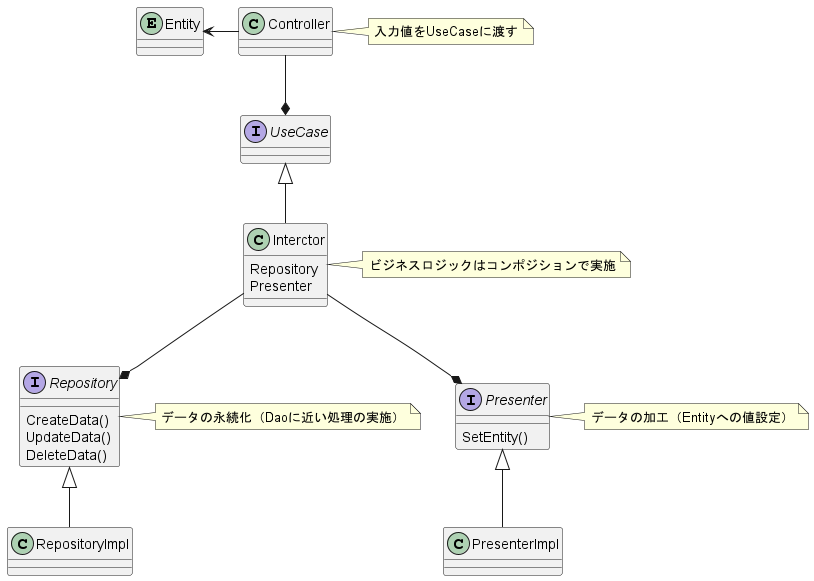

The diagram above was rendered by PlantUML. Its source (embedded in the PNG):
@startuml
entity Entity
class Controller
note right of Controller : 入力値をUseCaseに渡す

interface UseCase
class Interctor {
  Repository
  Presenter
}
note right of Interctor : ビジネスロジックはコンポジションで実施

interface Repository {
    CreateData()
    UpdateData()
    DeleteData()
}
note right of Repository : データの永続化（Daoに近い処理の実施）

class RepositoryImpl

interface Presenter {
    SetEntity()
}
note right of Presenter : データの加工（Entityへの値設定）

class PresenterImpl

Entity <- Controller
Controller --* UseCase
UseCase <|-- Interctor
Interctor --* Repository
Repository <|-- RepositoryImpl
Interctor --* Presenter
Presenter <|-- PresenterImpl
@enduml